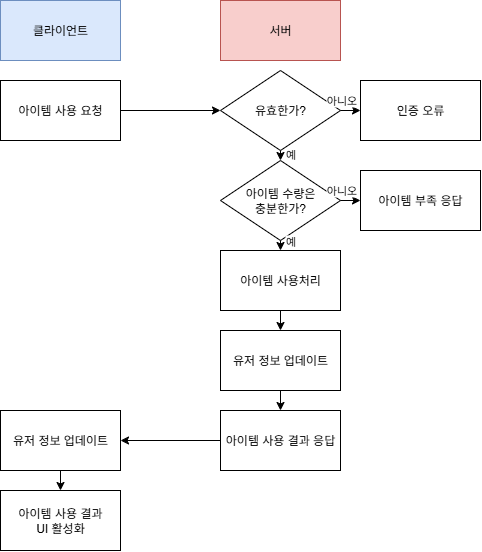

The diagram above was exported from draw.io. Its source (the exported page's mxGraphModel, read from the mxfile embedded in the PNG):
<mxGraphModel dx="570" dy="750" grid="1" gridSize="10" guides="1" tooltips="1" connect="1" arrows="1" fold="1" page="1" pageScale="1" pageWidth="827" pageHeight="1169" math="0" shadow="0">
  <root>
    <mxCell id="0" />
    <mxCell id="1" parent="0" />
    <mxCell id="xkcOeQJBXuxBfvR-GtrE-26" value="클라이언트" style="rounded=0;whiteSpace=wrap;html=1;fillColor=#dae8fc;strokeColor=#6c8ebf;" parent="1" vertex="1">
      <mxGeometry x="130" y="50" width="120" height="60" as="geometry" />
    </mxCell>
    <mxCell id="xkcOeQJBXuxBfvR-GtrE-27" value="서버" style="rounded=0;whiteSpace=wrap;html=1;fillColor=#f8cecc;strokeColor=#b85450;" parent="1" vertex="1">
      <mxGeometry x="350" y="50" width="120" height="60" as="geometry" />
    </mxCell>
    <mxCell id="9qSjj3nV5uoii6yDuMtJ-27" value="아이템 사용 요청" style="rounded=0;whiteSpace=wrap;html=1;" vertex="1" parent="1">
      <mxGeometry x="130" y="130" width="120" height="60" as="geometry" />
    </mxCell>
    <mxCell id="9qSjj3nV5uoii6yDuMtJ-28" value="" style="endArrow=classic;html=1;rounded=0;exitX=1;exitY=0.5;exitDx=0;exitDy=0;" edge="1" parent="1" source="9qSjj3nV5uoii6yDuMtJ-27">
      <mxGeometry width="50" height="50" relative="1" as="geometry">
        <mxPoint x="350" y="370" as="sourcePoint" />
        <mxPoint x="350" y="160" as="targetPoint" />
      </mxGeometry>
    </mxCell>
    <mxCell id="9qSjj3nV5uoii6yDuMtJ-30" value="유효한가?" style="rhombus;whiteSpace=wrap;html=1;" vertex="1" parent="1">
      <mxGeometry x="350" y="120" width="120" height="80" as="geometry" />
    </mxCell>
    <mxCell id="9qSjj3nV5uoii6yDuMtJ-31" value="인증 오류" style="rounded=0;whiteSpace=wrap;html=1;" vertex="1" parent="1">
      <mxGeometry x="490" y="130" width="120" height="60" as="geometry" />
    </mxCell>
    <mxCell id="9qSjj3nV5uoii6yDuMtJ-32" value="" style="endArrow=classic;html=1;rounded=0;exitX=1;exitY=0.5;exitDx=0;exitDy=0;entryX=0;entryY=0.5;entryDx=0;entryDy=0;" edge="1" parent="1" source="9qSjj3nV5uoii6yDuMtJ-30" target="9qSjj3nV5uoii6yDuMtJ-31">
      <mxGeometry width="50" height="50" relative="1" as="geometry">
        <mxPoint x="350" y="370" as="sourcePoint" />
        <mxPoint x="400" y="320" as="targetPoint" />
      </mxGeometry>
    </mxCell>
    <mxCell id="9qSjj3nV5uoii6yDuMtJ-39" value="아니오" style="edgeLabel;html=1;align=center;verticalAlign=middle;resizable=0;points=[];" vertex="1" connectable="0" parent="9qSjj3nV5uoii6yDuMtJ-32">
      <mxGeometry x="-0.16" relative="1" as="geometry">
        <mxPoint x="-8" y="-10" as="offset" />
      </mxGeometry>
    </mxCell>
    <mxCell id="9qSjj3nV5uoii6yDuMtJ-33" value="아이템 수량은&lt;div&gt;충분한가?&lt;/div&gt;" style="rhombus;whiteSpace=wrap;html=1;" vertex="1" parent="1">
      <mxGeometry x="350" y="210" width="120" height="80" as="geometry" />
    </mxCell>
    <mxCell id="9qSjj3nV5uoii6yDuMtJ-34" value="" style="endArrow=classic;html=1;rounded=0;exitX=0.5;exitY=1;exitDx=0;exitDy=0;entryX=0.5;entryY=0;entryDx=0;entryDy=0;" edge="1" parent="1" source="9qSjj3nV5uoii6yDuMtJ-30" target="9qSjj3nV5uoii6yDuMtJ-33">
      <mxGeometry width="50" height="50" relative="1" as="geometry">
        <mxPoint x="370" y="260" as="sourcePoint" />
        <mxPoint x="420" y="210" as="targetPoint" />
      </mxGeometry>
    </mxCell>
    <mxCell id="9qSjj3nV5uoii6yDuMtJ-35" value="예" style="edgeLabel;html=1;align=center;verticalAlign=middle;resizable=0;points=[];" vertex="1" connectable="0" parent="9qSjj3nV5uoii6yDuMtJ-34">
      <mxGeometry x="-0.1581" relative="1" as="geometry">
        <mxPoint x="10" as="offset" />
      </mxGeometry>
    </mxCell>
    <mxCell id="9qSjj3nV5uoii6yDuMtJ-36" value="아이템 부족 응답" style="rounded=0;whiteSpace=wrap;html=1;" vertex="1" parent="1">
      <mxGeometry x="490" y="220" width="120" height="60" as="geometry" />
    </mxCell>
    <mxCell id="9qSjj3nV5uoii6yDuMtJ-37" value="" style="endArrow=classic;html=1;rounded=0;exitX=1;exitY=0.5;exitDx=0;exitDy=0;entryX=0;entryY=0.5;entryDx=0;entryDy=0;" edge="1" parent="1" source="9qSjj3nV5uoii6yDuMtJ-33" target="9qSjj3nV5uoii6yDuMtJ-36">
      <mxGeometry width="50" height="50" relative="1" as="geometry">
        <mxPoint x="500" y="270" as="sourcePoint" />
        <mxPoint x="550" y="220" as="targetPoint" />
      </mxGeometry>
    </mxCell>
    <mxCell id="9qSjj3nV5uoii6yDuMtJ-38" value="아니오" style="edgeLabel;html=1;align=center;verticalAlign=middle;resizable=0;points=[];" vertex="1" connectable="0" parent="9qSjj3nV5uoii6yDuMtJ-37">
      <mxGeometry x="-0.4" y="2" relative="1" as="geometry">
        <mxPoint x="-6" y="-8" as="offset" />
      </mxGeometry>
    </mxCell>
    <mxCell id="9qSjj3nV5uoii6yDuMtJ-40" value="아이템 사용처리" style="rounded=0;whiteSpace=wrap;html=1;" vertex="1" parent="1">
      <mxGeometry x="350" y="300" width="120" height="60" as="geometry" />
    </mxCell>
    <mxCell id="9qSjj3nV5uoii6yDuMtJ-41" value="" style="endArrow=classic;html=1;rounded=0;exitX=0.5;exitY=1;exitDx=0;exitDy=0;entryX=0.5;entryY=0;entryDx=0;entryDy=0;" edge="1" parent="1" source="9qSjj3nV5uoii6yDuMtJ-33" target="9qSjj3nV5uoii6yDuMtJ-40">
      <mxGeometry width="50" height="50" relative="1" as="geometry">
        <mxPoint x="390" y="300" as="sourcePoint" />
        <mxPoint x="440" y="250" as="targetPoint" />
      </mxGeometry>
    </mxCell>
    <mxCell id="9qSjj3nV5uoii6yDuMtJ-42" value="예" style="edgeLabel;html=1;align=center;verticalAlign=middle;resizable=0;points=[];" vertex="1" connectable="0" parent="9qSjj3nV5uoii6yDuMtJ-41">
      <mxGeometry x="-0.3" relative="1" as="geometry">
        <mxPoint x="10" y="-3" as="offset" />
      </mxGeometry>
    </mxCell>
    <mxCell id="9qSjj3nV5uoii6yDuMtJ-43" value="유저 정보 업데이트" style="rounded=0;whiteSpace=wrap;html=1;" vertex="1" parent="1">
      <mxGeometry x="350" y="380" width="120" height="60" as="geometry" />
    </mxCell>
    <mxCell id="9qSjj3nV5uoii6yDuMtJ-44" value="아이템 사용 결과 응답" style="rounded=0;whiteSpace=wrap;html=1;" vertex="1" parent="1">
      <mxGeometry x="350" y="460" width="120" height="60" as="geometry" />
    </mxCell>
    <mxCell id="9qSjj3nV5uoii6yDuMtJ-45" value="" style="endArrow=classic;html=1;rounded=0;exitX=0.5;exitY=1;exitDx=0;exitDy=0;entryX=0.5;entryY=0;entryDx=0;entryDy=0;" edge="1" parent="1" source="9qSjj3nV5uoii6yDuMtJ-40" target="9qSjj3nV5uoii6yDuMtJ-43">
      <mxGeometry width="50" height="50" relative="1" as="geometry">
        <mxPoint x="300" y="380" as="sourcePoint" />
        <mxPoint x="350" y="330" as="targetPoint" />
      </mxGeometry>
    </mxCell>
    <mxCell id="9qSjj3nV5uoii6yDuMtJ-46" value="" style="endArrow=classic;html=1;rounded=0;exitX=0.5;exitY=1;exitDx=0;exitDy=0;entryX=0.5;entryY=0;entryDx=0;entryDy=0;" edge="1" parent="1" source="9qSjj3nV5uoii6yDuMtJ-43" target="9qSjj3nV5uoii6yDuMtJ-44">
      <mxGeometry width="50" height="50" relative="1" as="geometry">
        <mxPoint x="300" y="380" as="sourcePoint" />
        <mxPoint x="350" y="330" as="targetPoint" />
      </mxGeometry>
    </mxCell>
    <mxCell id="9qSjj3nV5uoii6yDuMtJ-47" value="유저 정보 업데이트" style="rounded=0;whiteSpace=wrap;html=1;" vertex="1" parent="1">
      <mxGeometry x="130" y="460" width="120" height="60" as="geometry" />
    </mxCell>
    <mxCell id="9qSjj3nV5uoii6yDuMtJ-48" value="" style="endArrow=classic;html=1;rounded=0;exitX=0;exitY=0.5;exitDx=0;exitDy=0;entryX=1;entryY=0.5;entryDx=0;entryDy=0;" edge="1" parent="1" source="9qSjj3nV5uoii6yDuMtJ-44" target="9qSjj3nV5uoii6yDuMtJ-47">
      <mxGeometry width="50" height="50" relative="1" as="geometry">
        <mxPoint x="300" y="380" as="sourcePoint" />
        <mxPoint x="350" y="330" as="targetPoint" />
      </mxGeometry>
    </mxCell>
    <mxCell id="9qSjj3nV5uoii6yDuMtJ-49" value="아이템 사용 결과&lt;div&gt;UI 활성화&lt;/div&gt;" style="rounded=0;whiteSpace=wrap;html=1;" vertex="1" parent="1">
      <mxGeometry x="130" y="540" width="120" height="60" as="geometry" />
    </mxCell>
    <mxCell id="9qSjj3nV5uoii6yDuMtJ-50" value="" style="endArrow=classic;html=1;rounded=0;exitX=0.5;exitY=1;exitDx=0;exitDy=0;entryX=0.5;entryY=0;entryDx=0;entryDy=0;" edge="1" parent="1" source="9qSjj3nV5uoii6yDuMtJ-47" target="9qSjj3nV5uoii6yDuMtJ-49">
      <mxGeometry width="50" height="50" relative="1" as="geometry">
        <mxPoint x="260" y="440" as="sourcePoint" />
        <mxPoint x="310" y="390" as="targetPoint" />
      </mxGeometry>
    </mxCell>
  </root>
</mxGraphModel>